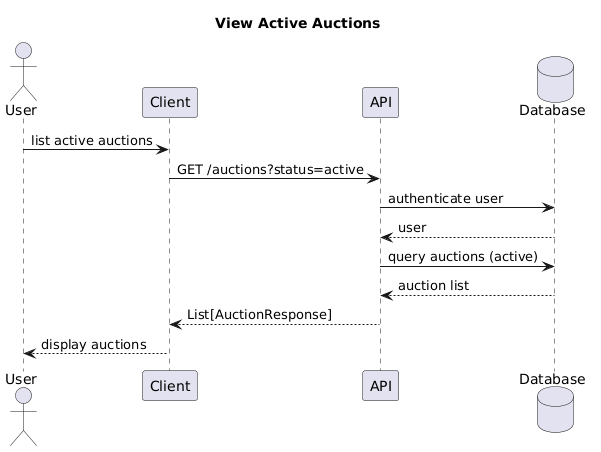

The diagram above was rendered by PlantUML. Its source (embedded in the PNG):
@startuml
title View Active Auctions
actor User
participant Client
participant API
database Database

User -> Client: list active auctions
Client -> API: GET /auctions?status=active
API -> Database: authenticate user
Database --> API: user
API -> Database: query auctions (active)
Database --> API: auction list
API --> Client: List[AuctionResponse]
Client --> User: display auctions
@enduml